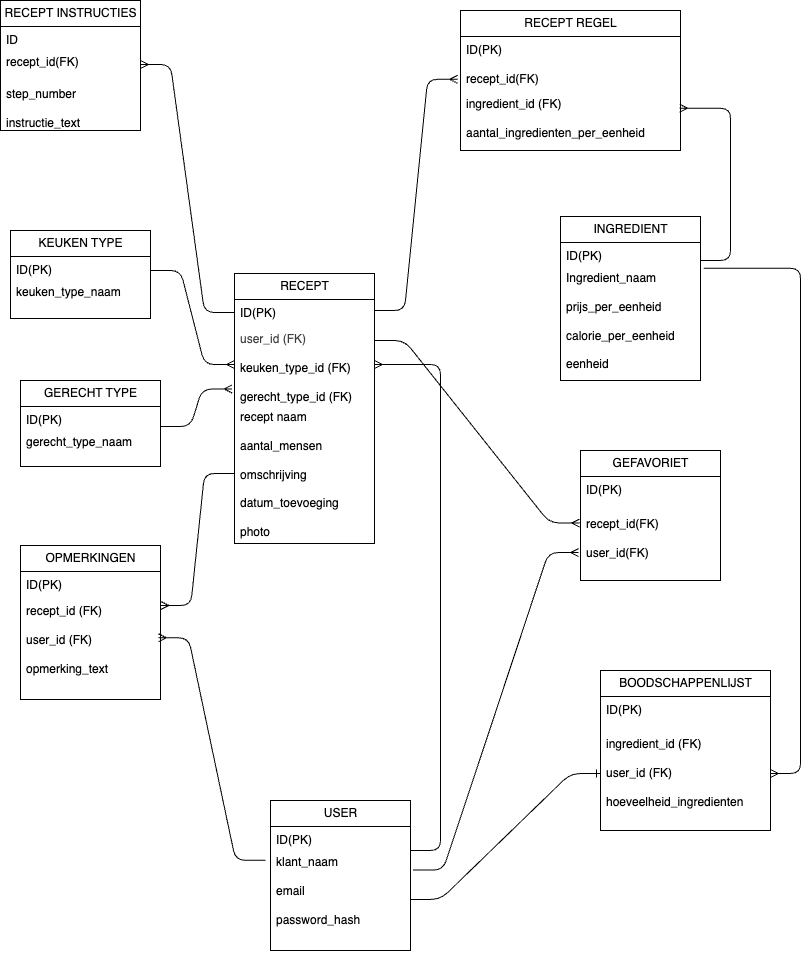

The diagram above was exported from draw.io. Its source (the exported page's mxGraphModel, read from the mxfile embedded in the PNG):
<mxGraphModel dx="0" dy="788" grid="1" gridSize="10" guides="1" tooltips="1" connect="1" arrows="1" fold="1" page="1" pageScale="1" pageWidth="827" pageHeight="1169" math="0" shadow="0">
  <root>
    <mxCell id="0" />
    <mxCell id="1" parent="0" />
    <mxCell id="2" value="RECEPT" style="swimlane;fontStyle=0;childLayout=stackLayout;horizontal=1;startSize=26;fillColor=none;horizontalStack=0;resizeParent=1;resizeParentMax=0;resizeLast=0;collapsible=1;marginBottom=0;html=1;" vertex="1" parent="1">
      <mxGeometry x="274" y="313" width="140" height="270" as="geometry" />
    </mxCell>
    <mxCell id="3" value="ID(PK)" style="text;strokeColor=none;fillColor=none;align=left;verticalAlign=top;spacingLeft=4;spacingRight=4;overflow=hidden;rotatable=0;points=[[0,0.5],[1,0.5]];portConstraint=eastwest;whiteSpace=wrap;html=1;" vertex="1" parent="2">
      <mxGeometry y="26" width="140" height="26" as="geometry" />
    </mxCell>
    <mxCell id="4" value="&lt;div&gt;&lt;span style=&quot;color: rgb(63, 63, 63); background-color: transparent;&quot;&gt;user_id (FK)&lt;/span&gt;&lt;/div&gt;&lt;div&gt;&lt;br&gt;&lt;/div&gt;&lt;div&gt;keuken_type_id (FK)&lt;/div&gt;&lt;div&gt;&lt;br&gt;&lt;/div&gt;&lt;div&gt;gerecht_type_id (FK)&lt;/div&gt;" style="text;strokeColor=none;fillColor=none;align=left;verticalAlign=top;spacingLeft=4;spacingRight=4;overflow=hidden;rotatable=0;points=[[0,0.5],[1,0.5]];portConstraint=eastwest;whiteSpace=wrap;html=1;" vertex="1" parent="2">
      <mxGeometry y="52" width="140" height="78" as="geometry" />
    </mxCell>
    <mxCell id="5" value="&lt;div&gt;&lt;span style=&quot;background-color: transparent;&quot;&gt;recept naam&amp;nbsp;&lt;/span&gt;&lt;/div&gt;&lt;div&gt;&lt;br&gt;&lt;/div&gt;aantal_mensen&lt;div&gt;&lt;br&gt;&lt;/div&gt;&lt;div&gt;omschrijving&lt;/div&gt;&lt;div&gt;&lt;br&gt;&lt;/div&gt;&lt;div&gt;datum_toevoeging&lt;/div&gt;&lt;div&gt;&lt;br&gt;&lt;/div&gt;&lt;div&gt;photo&amp;nbsp;&lt;/div&gt;&lt;div&gt;&lt;br&gt;&lt;/div&gt;&lt;div&gt;&lt;br&gt;&lt;/div&gt;&lt;div&gt;&lt;br&gt;&lt;/div&gt;&lt;div&gt;&lt;br&gt;&lt;/div&gt;&lt;div&gt;&lt;br&gt;&lt;/div&gt;" style="text;strokeColor=none;fillColor=none;align=left;verticalAlign=top;spacingLeft=4;spacingRight=4;overflow=hidden;rotatable=0;points=[[0,0.5],[1,0.5]];portConstraint=eastwest;whiteSpace=wrap;html=1;" vertex="1" parent="2">
      <mxGeometry y="130" width="140" height="140" as="geometry" />
    </mxCell>
    <mxCell id="104" value="" style="edgeStyle=entityRelationEdgeStyle;fontSize=12;html=1;endArrow=ERmany;entryX=1.002;entryY=0.078;entryDx=0;entryDy=0;entryPerimeter=0;" edge="1" parent="2" source="5" target="17">
      <mxGeometry width="100" height="100" relative="1" as="geometry">
        <mxPoint y="250" as="sourcePoint" />
        <mxPoint x="-69.7199999999998" y="370.95600000000013" as="targetPoint" />
      </mxGeometry>
    </mxCell>
    <mxCell id="6" value="RECEPT REGEL" style="swimlane;fontStyle=0;childLayout=stackLayout;horizontal=1;startSize=26;fillColor=none;horizontalStack=0;resizeParent=1;resizeParentMax=0;resizeLast=0;collapsible=1;marginBottom=0;html=1;" vertex="1" parent="1">
      <mxGeometry x="500" y="50" width="220" height="140" as="geometry" />
    </mxCell>
    <mxCell id="8" value="&lt;div&gt;ID(PK)&lt;/div&gt;&lt;div&gt;&lt;br&gt;&lt;/div&gt;recept_id(FK)" style="text;strokeColor=none;fillColor=none;align=left;verticalAlign=top;spacingLeft=4;spacingRight=4;overflow=hidden;rotatable=0;points=[[0,0.5],[1,0.5]];portConstraint=eastwest;whiteSpace=wrap;html=1;" vertex="1" parent="6">
      <mxGeometry y="26" width="220" height="54" as="geometry" />
    </mxCell>
    <mxCell id="9" value="&lt;div&gt;ingredient_id (FK)&lt;/div&gt;&lt;div&gt;&lt;br&gt;&lt;/div&gt;&lt;div&gt;aantal_ingredienten_per_eenheid&lt;/div&gt;&lt;div&gt;&lt;br&gt;&lt;/div&gt;&lt;div&gt;&lt;br&gt;&lt;/div&gt;&lt;div&gt;&lt;br&gt;&lt;/div&gt;&lt;div&gt;&lt;br&gt;&lt;/div&gt;&lt;div&gt;&lt;br&gt;&lt;/div&gt;&lt;div&gt;&lt;br&gt;&lt;/div&gt;&lt;div&gt;&lt;br&gt;&lt;/div&gt;" style="text;strokeColor=none;fillColor=none;align=left;verticalAlign=top;spacingLeft=4;spacingRight=4;overflow=hidden;rotatable=0;points=[[0,0.5],[1,0.5]];portConstraint=eastwest;whiteSpace=wrap;html=1;" vertex="1" parent="6">
      <mxGeometry y="80" width="220" height="60" as="geometry" />
    </mxCell>
    <mxCell id="14" value="OPMERKINGEN" style="swimlane;fontStyle=0;childLayout=stackLayout;horizontal=1;startSize=26;fillColor=none;horizontalStack=0;resizeParent=1;resizeParentMax=0;resizeLast=0;collapsible=1;marginBottom=0;html=1;" vertex="1" parent="1">
      <mxGeometry x="60" y="585" width="140" height="154" as="geometry" />
    </mxCell>
    <mxCell id="15" value="ID(PK)" style="text;strokeColor=none;fillColor=none;align=left;verticalAlign=top;spacingLeft=4;spacingRight=4;overflow=hidden;rotatable=0;points=[[0,0.5],[1,0.5]];portConstraint=eastwest;whiteSpace=wrap;html=1;" vertex="1" parent="14">
      <mxGeometry y="26" width="140" height="26" as="geometry" />
    </mxCell>
    <mxCell id="17" value="&lt;div&gt;recept_id (FK)&lt;/div&gt;&lt;div&gt;&lt;br&gt;&lt;/div&gt;&lt;div&gt;user_id (FK)&lt;/div&gt;&lt;div&gt;&lt;br&gt;&lt;/div&gt;&lt;div&gt;opmerking_text&lt;/div&gt;&lt;div&gt;&lt;br&gt;&lt;/div&gt;&lt;div&gt;&lt;br&gt;&lt;/div&gt;&lt;div&gt;&lt;br&gt;&lt;/div&gt;&lt;div&gt;&lt;br&gt;&lt;/div&gt;&lt;div&gt;&lt;br&gt;&lt;/div&gt;&lt;div&gt;&lt;br&gt;&lt;/div&gt;&lt;div&gt;&lt;br&gt;&lt;/div&gt;" style="text;strokeColor=none;fillColor=none;align=left;verticalAlign=top;spacingLeft=4;spacingRight=4;overflow=hidden;rotatable=0;points=[[0,0.5],[1,0.5]];portConstraint=eastwest;whiteSpace=wrap;html=1;" vertex="1" parent="14">
      <mxGeometry y="52" width="140" height="102" as="geometry" />
    </mxCell>
    <mxCell id="22" value="GEFAVORIET" style="swimlane;fontStyle=0;childLayout=stackLayout;horizontal=1;startSize=26;fillColor=none;horizontalStack=0;resizeParent=1;resizeParentMax=0;resizeLast=0;collapsible=1;marginBottom=0;html=1;" vertex="1" parent="1">
      <mxGeometry x="620" y="490" width="140" height="130" as="geometry" />
    </mxCell>
    <mxCell id="23" value="ID(PK)" style="text;strokeColor=none;fillColor=none;align=left;verticalAlign=top;spacingLeft=4;spacingRight=4;overflow=hidden;rotatable=0;points=[[0,0.5],[1,0.5]];portConstraint=eastwest;whiteSpace=wrap;html=1;" vertex="1" parent="22">
      <mxGeometry y="26" width="140" height="20" as="geometry" />
    </mxCell>
    <mxCell id="24" value="&lt;div&gt;&lt;font color=&quot;#000000&quot;&gt;&lt;br&gt;&lt;/font&gt;&lt;/div&gt;&lt;div&gt;&lt;font color=&quot;#000000&quot;&gt;recept_id(FK)&lt;/font&gt;&lt;/div&gt;&lt;div&gt;&lt;font color=&quot;#000000&quot;&gt;&lt;br&gt;&lt;/font&gt;&lt;/div&gt;&lt;div&gt;&lt;font color=&quot;#000000&quot;&gt;user_id(FK)&lt;br&gt;&lt;/font&gt;&lt;div&gt;&lt;font color=&quot;#000000&quot;&gt;&lt;br&gt;&lt;/font&gt;&lt;/div&gt;&lt;div&gt;&lt;br&gt;&lt;/div&gt;&lt;div&gt;&lt;div&gt;&lt;br&gt;&lt;/div&gt;&lt;/div&gt;&lt;/div&gt;" style="text;strokeColor=none;fillColor=none;align=left;verticalAlign=top;spacingLeft=4;spacingRight=4;overflow=hidden;rotatable=0;points=[[0,0.5],[1,0.5]];portConstraint=eastwest;whiteSpace=wrap;html=1;" vertex="1" parent="22">
      <mxGeometry y="46" width="140" height="84" as="geometry" />
    </mxCell>
    <mxCell id="26" value="INGREDIENT" style="swimlane;fontStyle=0;childLayout=stackLayout;horizontal=1;startSize=26;fillColor=none;horizontalStack=0;resizeParent=1;resizeParentMax=0;resizeLast=0;collapsible=1;marginBottom=0;html=1;" vertex="1" parent="1">
      <mxGeometry x="600" y="256" width="140" height="164" as="geometry" />
    </mxCell>
    <mxCell id="27" value="ID(PK)" style="text;strokeColor=none;fillColor=none;align=left;verticalAlign=top;spacingLeft=4;spacingRight=4;overflow=hidden;rotatable=0;points=[[0,0.5],[1,0.5]];portConstraint=eastwest;whiteSpace=wrap;html=1;" vertex="1" parent="26">
      <mxGeometry y="26" width="140" height="22" as="geometry" />
    </mxCell>
    <mxCell id="29" value="&lt;div&gt;Ingredient_naam&lt;/div&gt;&lt;div&gt;&lt;br&gt;&lt;/div&gt;&lt;div&gt;prijs_per_eenheid&lt;/div&gt;&lt;div&gt;&lt;br&gt;&lt;/div&gt;&lt;div&gt;calorie_per_eenheid&amp;nbsp;&lt;/div&gt;&lt;div&gt;&lt;br&gt;&lt;/div&gt;&lt;div&gt;eenheid&lt;/div&gt;" style="text;strokeColor=none;fillColor=none;align=left;verticalAlign=top;spacingLeft=4;spacingRight=4;overflow=hidden;rotatable=0;points=[[0,0.5],[1,0.5]];portConstraint=eastwest;whiteSpace=wrap;html=1;" vertex="1" parent="26">
      <mxGeometry y="48" width="140" height="116" as="geometry" />
    </mxCell>
    <mxCell id="30" value="USER" style="swimlane;fontStyle=0;childLayout=stackLayout;horizontal=1;startSize=26;fillColor=none;horizontalStack=0;resizeParent=1;resizeParentMax=0;resizeLast=0;collapsible=1;marginBottom=0;html=1;" vertex="1" parent="1">
      <mxGeometry x="310" y="840" width="140" height="150" as="geometry" />
    </mxCell>
    <mxCell id="31" value="ID(PK)" style="text;strokeColor=none;fillColor=none;align=left;verticalAlign=top;spacingLeft=4;spacingRight=4;overflow=hidden;rotatable=0;points=[[0,0.5],[1,0.5]];portConstraint=eastwest;whiteSpace=wrap;html=1;" vertex="1" parent="30">
      <mxGeometry y="26" width="140" height="22" as="geometry" />
    </mxCell>
    <mxCell id="33" value="klant_naam&lt;div&gt;&lt;br&gt;&lt;/div&gt;&lt;div&gt;email&lt;/div&gt;&lt;div&gt;&lt;br&gt;&lt;/div&gt;&lt;div&gt;password_hash&lt;/div&gt;" style="text;strokeColor=none;fillColor=none;align=left;verticalAlign=top;spacingLeft=4;spacingRight=4;overflow=hidden;rotatable=0;points=[[0,0.5],[1,0.5]];portConstraint=eastwest;whiteSpace=wrap;html=1;" vertex="1" parent="30">
      <mxGeometry y="48" width="140" height="102" as="geometry" />
    </mxCell>
    <mxCell id="34" value="GERECHT TYPE" style="swimlane;fontStyle=0;childLayout=stackLayout;horizontal=1;startSize=26;fillColor=none;horizontalStack=0;resizeParent=1;resizeParentMax=0;resizeLast=0;collapsible=1;marginBottom=0;html=1;" vertex="1" parent="1">
      <mxGeometry x="60" y="420" width="140" height="86" as="geometry" />
    </mxCell>
    <mxCell id="35" value="ID(PK)" style="text;strokeColor=none;fillColor=none;align=left;verticalAlign=top;spacingLeft=4;spacingRight=4;overflow=hidden;rotatable=0;points=[[0,0.5],[1,0.5]];portConstraint=eastwest;whiteSpace=wrap;html=1;" vertex="1" parent="34">
      <mxGeometry y="26" width="140" height="22" as="geometry" />
    </mxCell>
    <mxCell id="37" value="gerecht_type_naam" style="text;strokeColor=none;fillColor=none;align=left;verticalAlign=top;spacingLeft=4;spacingRight=4;overflow=hidden;rotatable=0;points=[[0,0.5],[1,0.5]];portConstraint=eastwest;whiteSpace=wrap;html=1;" vertex="1" parent="34">
      <mxGeometry y="48" width="140" height="38" as="geometry" />
    </mxCell>
    <mxCell id="38" value="RECEPT INSTRUCTIES" style="swimlane;fontStyle=0;childLayout=stackLayout;horizontal=1;startSize=26;fillColor=none;horizontalStack=0;resizeParent=1;resizeParentMax=0;resizeLast=0;collapsible=1;marginBottom=0;html=1;" vertex="1" parent="1">
      <mxGeometry x="40" y="40" width="140" height="130" as="geometry" />
    </mxCell>
    <mxCell id="39" value="ID" style="text;strokeColor=none;fillColor=none;align=left;verticalAlign=top;spacingLeft=4;spacingRight=4;overflow=hidden;rotatable=0;points=[[0,0.5],[1,0.5]];portConstraint=eastwest;whiteSpace=wrap;html=1;" vertex="1" parent="38">
      <mxGeometry y="26" width="140" height="22" as="geometry" />
    </mxCell>
    <mxCell id="40" value="recept_id(FK)" style="text;strokeColor=none;fillColor=none;align=left;verticalAlign=top;spacingLeft=4;spacingRight=4;overflow=hidden;rotatable=0;points=[[0,0.5],[1,0.5]];portConstraint=eastwest;whiteSpace=wrap;html=1;" vertex="1" parent="38">
      <mxGeometry y="48" width="140" height="32" as="geometry" />
    </mxCell>
    <mxCell id="41" value="step_number&amp;nbsp;&lt;div&gt;&lt;br&gt;&lt;/div&gt;&lt;div&gt;instructie_text&lt;/div&gt;" style="text;strokeColor=none;fillColor=none;align=left;verticalAlign=top;spacingLeft=4;spacingRight=4;overflow=hidden;rotatable=0;points=[[0,0.5],[1,0.5]];portConstraint=eastwest;whiteSpace=wrap;html=1;" vertex="1" parent="38">
      <mxGeometry y="80" width="140" height="50" as="geometry" />
    </mxCell>
    <mxCell id="42" value="KEUKEN TYPE" style="swimlane;fontStyle=0;childLayout=stackLayout;horizontal=1;startSize=26;fillColor=none;horizontalStack=0;resizeParent=1;resizeParentMax=0;resizeLast=0;collapsible=1;marginBottom=0;html=1;" vertex="1" parent="1">
      <mxGeometry x="50" y="270" width="140" height="88" as="geometry" />
    </mxCell>
    <mxCell id="43" value="ID(PK)" style="text;strokeColor=none;fillColor=none;align=left;verticalAlign=top;spacingLeft=4;spacingRight=4;overflow=hidden;rotatable=0;points=[[0,0.5],[1,0.5]];portConstraint=eastwest;whiteSpace=wrap;html=1;" vertex="1" parent="42">
      <mxGeometry y="26" width="140" height="22" as="geometry" />
    </mxCell>
    <mxCell id="45" value="keuken_type_naam" style="text;strokeColor=none;fillColor=none;align=left;verticalAlign=top;spacingLeft=4;spacingRight=4;overflow=hidden;rotatable=0;points=[[0,0.5],[1,0.5]];portConstraint=eastwest;whiteSpace=wrap;html=1;" vertex="1" parent="42">
      <mxGeometry y="48" width="140" height="40" as="geometry" />
    </mxCell>
    <mxCell id="65" value="BOODSCHAPPENLIJST" style="swimlane;fontStyle=0;childLayout=stackLayout;horizontal=1;startSize=26;fillColor=none;horizontalStack=0;resizeParent=1;resizeParentMax=0;resizeLast=0;collapsible=1;marginBottom=0;html=1;" vertex="1" parent="1">
      <mxGeometry x="640" y="710" width="170" height="160" as="geometry" />
    </mxCell>
    <mxCell id="66" value="ID(PK)" style="text;strokeColor=none;fillColor=none;align=left;verticalAlign=top;spacingLeft=4;spacingRight=4;overflow=hidden;rotatable=0;points=[[0,0.5],[1,0.5]];portConstraint=eastwest;whiteSpace=wrap;html=1;" vertex="1" parent="65">
      <mxGeometry y="26" width="170" height="20" as="geometry" />
    </mxCell>
    <mxCell id="67" value="&lt;div&gt;&lt;font color=&quot;#000000&quot;&gt;&lt;br&gt;&lt;/font&gt;&lt;/div&gt;&lt;div&gt;&lt;font color=&quot;#000000&quot;&gt;ingredient_id (FK)&lt;br&gt;&lt;/font&gt;&lt;div&gt;&lt;font color=&quot;#000000&quot;&gt;&lt;br&gt;&lt;/font&gt;&lt;/div&gt;&lt;div&gt;&lt;font color=&quot;#000000&quot;&gt;user_id (FK)&lt;/font&gt;&lt;/div&gt;&lt;div&gt;&lt;br&gt;&lt;/div&gt;&lt;div&gt;&lt;font color=&quot;#000000&quot;&gt;&lt;font color=&quot;#000000&quot;&gt;&lt;font color=&quot;#000000&quot;&gt;&lt;font color=&quot;#000000&quot;&gt;hoeveelheid_ingredienten&lt;br&gt;&lt;/font&gt;&lt;/font&gt;&lt;/font&gt;&lt;/font&gt;&lt;div&gt;&lt;font color=&quot;#000000&quot;&gt;&lt;br&gt;&lt;/font&gt;&lt;/div&gt;&lt;div&gt;&lt;br&gt;&lt;/div&gt;&lt;div&gt;&lt;div&gt;&lt;br&gt;&lt;/div&gt;&lt;/div&gt;&lt;/div&gt;&lt;/div&gt;" style="text;strokeColor=none;fillColor=none;align=left;verticalAlign=top;spacingLeft=4;spacingRight=4;overflow=hidden;rotatable=0;points=[[0,0.5],[1,0.5]];portConstraint=eastwest;whiteSpace=wrap;html=1;" vertex="1" parent="65">
      <mxGeometry y="46" width="170" height="114" as="geometry" />
    </mxCell>
    <mxCell id="78" value="" style="edgeStyle=entityRelationEdgeStyle;fontSize=12;html=1;endArrow=ERone;endFill=1;entryX=0;entryY=0.5;entryDx=0;entryDy=0;exitX=1;exitY=0.5;exitDx=0;exitDy=0;" edge="1" parent="1" source="33" target="67">
      <mxGeometry width="100" height="100" relative="1" as="geometry">
        <mxPoint x="460" y="920" as="sourcePoint" />
        <mxPoint x="610" y="940" as="targetPoint" />
        <Array as="points">
          <mxPoint x="557.36" y="960" />
          <mxPoint x="627.36" y="920" />
          <mxPoint x="620" y="970" />
        </Array>
      </mxGeometry>
    </mxCell>
    <mxCell id="109" value="" style="edgeStyle=entityRelationEdgeStyle;fontSize=12;html=1;endArrow=ERmany;entryX=-0.017;entryY=0.814;entryDx=0;entryDy=0;entryPerimeter=0;" edge="1" parent="1" target="4">
      <mxGeometry width="100" height="100" relative="1" as="geometry">
        <mxPoint x="200" y="466" as="sourcePoint" />
        <mxPoint x="300" y="366" as="targetPoint" />
        <Array as="points">
          <mxPoint x="270" y="460" />
        </Array>
      </mxGeometry>
    </mxCell>
    <mxCell id="110" value="" style="edgeStyle=entityRelationEdgeStyle;fontSize=12;html=1;endArrow=ERmany;entryX=0;entryY=0.5;entryDx=0;entryDy=0;" edge="1" parent="1" target="4">
      <mxGeometry width="100" height="100" relative="1" as="geometry">
        <mxPoint x="190" y="310" as="sourcePoint" />
        <mxPoint x="290" y="210" as="targetPoint" />
      </mxGeometry>
    </mxCell>
    <mxCell id="112" value="" style="edgeStyle=entityRelationEdgeStyle;fontSize=12;html=1;endArrow=ERmany;entryX=1;entryY=0.5;entryDx=0;entryDy=0;exitX=0;exitY=0.5;exitDx=0;exitDy=0;" edge="1" parent="1" source="3" target="40">
      <mxGeometry width="100" height="100" relative="1" as="geometry">
        <mxPoint x="270" y="358" as="sourcePoint" />
        <mxPoint x="210" y="142" as="targetPoint" />
        <Array as="points">
          <mxPoint x="234" y="258" />
          <mxPoint x="290" y="298" />
          <mxPoint x="270" y="170" />
          <mxPoint x="230" y="138" />
        </Array>
      </mxGeometry>
    </mxCell>
    <mxCell id="113" value="" style="edgeStyle=entityRelationEdgeStyle;fontSize=12;html=1;endArrow=ERmany;entryX=-0.013;entryY=0.793;entryDx=0;entryDy=0;entryPerimeter=0;" edge="1" parent="1" target="8">
      <mxGeometry width="100" height="100" relative="1" as="geometry">
        <mxPoint x="414" y="350" as="sourcePoint" />
        <mxPoint x="514" y="250" as="targetPoint" />
      </mxGeometry>
    </mxCell>
    <mxCell id="114" value="" style="edgeStyle=entityRelationEdgeStyle;fontSize=12;html=1;endArrow=ERmany;entryX=-0.006;entryY=0.316;entryDx=0;entryDy=0;entryPerimeter=0;" edge="1" parent="1" target="24">
      <mxGeometry width="100" height="100" relative="1" as="geometry">
        <mxPoint x="414" y="380" as="sourcePoint" />
        <mxPoint x="514" y="280" as="targetPoint" />
      </mxGeometry>
    </mxCell>
    <mxCell id="115" value="" style="edgeStyle=entityRelationEdgeStyle;fontSize=12;html=1;endArrow=ERmany;entryX=0.986;entryY=0.395;entryDx=0;entryDy=0;entryPerimeter=0;exitX=-0.035;exitY=0.116;exitDx=0;exitDy=0;exitPerimeter=0;" edge="1" parent="1" source="33" target="17">
      <mxGeometry width="100" height="100" relative="1" as="geometry">
        <mxPoint x="490" y="710" as="sourcePoint" />
        <mxPoint x="590" y="610" as="targetPoint" />
      </mxGeometry>
    </mxCell>
    <mxCell id="116" value="" style="edgeStyle=entityRelationEdgeStyle;fontSize=12;html=1;endArrow=ERmany;entryX=-0.014;entryY=0.667;entryDx=0;entryDy=0;entryPerimeter=0;exitX=1.018;exitY=0.212;exitDx=0;exitDy=0;exitPerimeter=0;" edge="1" parent="1" source="33" target="24">
      <mxGeometry width="100" height="100" relative="1" as="geometry">
        <mxPoint x="490" y="710" as="sourcePoint" />
        <mxPoint x="590" y="610" as="targetPoint" />
      </mxGeometry>
    </mxCell>
    <mxCell id="117" value="" style="edgeStyle=entityRelationEdgeStyle;fontSize=12;html=1;endArrow=ERmany;entryX=1;entryY=0.5;entryDx=0;entryDy=0;" edge="1" parent="1" target="4">
      <mxGeometry width="100" height="100" relative="1" as="geometry">
        <mxPoint x="450" y="890" as="sourcePoint" />
        <mxPoint x="590" y="610" as="targetPoint" />
      </mxGeometry>
    </mxCell>
    <mxCell id="123" value="" style="edgeStyle=entityRelationEdgeStyle;fontSize=12;html=1;endArrow=ERmany;entryX=0.996;entryY=0.296;entryDx=0;entryDy=0;entryPerimeter=0;" edge="1" parent="1" target="9">
      <mxGeometry width="100" height="100" relative="1" as="geometry">
        <mxPoint x="740" y="300" as="sourcePoint" />
        <mxPoint x="730" y="120" as="targetPoint" />
        <Array as="points">
          <mxPoint x="1000" y="260" />
        </Array>
      </mxGeometry>
    </mxCell>
    <mxCell id="126" value="" style="edgeStyle=entityRelationEdgeStyle;fontSize=12;html=1;endArrow=ERmany;exitX=1.024;exitY=0.033;exitDx=0;exitDy=0;exitPerimeter=0;" edge="1" parent="1" source="29" target="67">
      <mxGeometry width="100" height="100" relative="1" as="geometry">
        <mxPoint x="490" y="640" as="sourcePoint" />
        <mxPoint x="590" y="540" as="targetPoint" />
      </mxGeometry>
    </mxCell>
  </root>
</mxGraphModel>